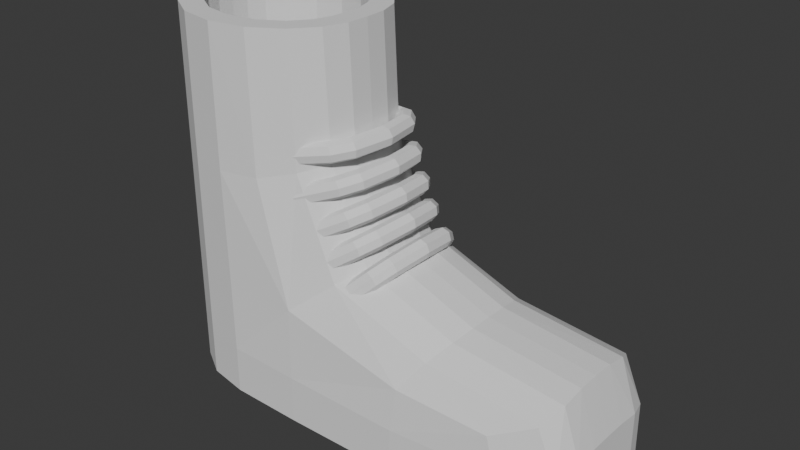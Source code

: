 # Source: JumpBoot.blend  (saved by Blender 4.1.24; exported with 4.5.12 LTS)
import bpy
from mathutils import Matrix  # noqa: F401  (used for matrix-valued properties, if any)

bpy.ops.wm.read_factory_settings(use_empty=True)
scene = bpy.context.scene
scene.name = 'JumpBoot'

# ---- collections
col_collection = bpy.data.collections.new('Collection'); scene.collection.children.link(col_collection)

# ---- world
world_world = bpy.data.worlds.new('World'); scene.world = world_world
world_world.use_nodes = True; world_world.node_tree.nodes.clear()
_N = world_world.node_tree.nodes; _L = world_world.node_tree.links
n0 = _N.new('ShaderNodeOutputWorld'); n0.name = 'World Output'; n0.location = (300, 300)
n1 = _N.new('ShaderNodeBackground'); n1.name = 'Background'; n1.location = (10, 300)
n1.inputs[0].default_value = (0.05088, 0.05088, 0.05088, 1.0)
_L.new(n1.outputs[0], n0.inputs[0])
n0.is_active_output = True
world_world.color = (0.05088, 0.05088, 0.05088)
world_world.use_sun_shadow = False
world_world.sun_shadow_jitter_overblur = 0.0

# ---- meshes
me_cube_001 = bpy.data.meshes.new('Cube.001')
me_cube_001.from_pydata([(-0.8936, 0.0, 0.0), (-0.8936, 0.0, 0.4163), (1.229, 0.0, 0.0), (1.229, 0.0, 0.5783), (0.0, 0.0, 0.0), (-0.643, -0.4493, 0.0), (-0.643, -0.4493, 0.4163), (1.229, -0.4493, 0.0), (1.229, -0.4493, 0.4163), (-0.2506, -0.4493, 0.0), (-0.2938, -0.342, 1.742), (-0.2506, -0.4493, 0.4163), (-0.7863, 0.0, 1.742), (-0.5998, -0.342, 1.742), (-0.1073, 0.0, 1.742), (4.47e-08, 0.0, 0.5783), (-0.7863, -0.163, 1.742), (-0.8936, -0.2087, 0.4163), (1.229, -0.2087, 0.0), (-0.8936, -0.2087, 0.0), (1.229, -0.2087, 0.5783), (0.0, -0.2087, 0.0), (-0.1073, -0.163, 1.742), (5.215e-08, -0.2087, 0.5783), (-0.8936, -0.2087, 1.742), (-0.643, -0.4493, 1.742), (5.215e-08, -0.2087, 1.742), (4.47e-08, 0.0, 1.742), (-0.8936, 0.0, 1.742), (-0.2506, -0.4493, 1.742), (-0.7863, 0.0, 0.1054), (-0.1073, 0.0, 0.1054), (-0.7863, -0.163, 0.1054), (-0.1073, -0.163, 0.1054), (-0.5998, -0.342, 0.1054), (-0.2938, -0.342, 0.1054)], [], [(11, 29, 25, 6), (1, 17, 24, 28), (19, 5, 6, 17), (9, 7, 8, 11), (21, 4, 2, 18), (18, 2, 3, 20), (19, 0, 4, 21), (5, 9, 11, 6), (17, 6, 25, 24), (23, 11, 8, 20), (15, 23, 20, 3), (26, 29, 11, 23), (22, 14, 31, 33), (10, 22, 33, 35), (7, 18, 20, 8), (9, 21, 18, 7), (0, 19, 17, 1), (27, 26, 23, 15), (5, 19, 21, 9), (13, 16, 24, 25), (14, 22, 26, 27), (16, 12, 28, 24), (22, 10, 29, 26), (10, 13, 25, 29), (32, 34, 35, 33), (30, 32, 33, 31), (13, 10, 35, 34), (12, 16, 32, 30), (16, 13, 34, 32)])
_k = set([(10, 13), (12, 16), (13, 16), (24, 25), (24, 28), (25, 29), (30, 32), (32, 34), (34, 35)])
me_cube_001.attributes.new('sharp_edge', 'BOOLEAN', 'EDGE').data.foreach_set('value', [ (min(e.vertices), max(e.vertices)) in _k for e in me_cube_001.edges])
_k = {(24, 25): 1.0, (8, 11): 0.20692, (7, 18): 1.0, (0, 19): 1.0, (3, 20): 0.38506, (7, 9): 1.0, (26, 27): 1.0, (24, 28): 1.0, (2, 18): 1.0, (5, 19): 1.0, (8, 20): 0.38506, (26, 29): 1.0, (25, 29): 1.0, (5, 9): 1.0, (13, 16): 1.0, (14, 22): 1.0, (12, 16): 1.0, (10, 22): 1.0, (10, 13): 1.0, (32, 34): 1.0, (31, 33): 1.0, (30, 32): 1.0, (33, 35): 1.0, (34, 35): 1.0}
me_cube_001.attributes.new('crease_edge', 'FLOAT', 'EDGE').data.foreach_set('value', [_k.get((min(e.vertices), max(e.vertices)), 0.0) for e in me_cube_001.edges])
_uv = me_cube_001.uv_layers.new(name='UVMap')
_uv.uv.foreach_set('vector', [0.625, 0.3672, 0.625, 0.3672, 0.625, 0.25, 0.625, 0.25, 0.625, 0.125, 0.625, 0.2055, 0.625, 0.2055, 0.625, 0.125, 0.375, 0.2055, 0.375, 0.25, 0.625, 0.25, 0.625, 0.2055, 0.375, 0.3672, 0.375, 0.5, 0.625, 0.5, 0.625, 0.3672, 0.2422, 0.5445, 0.2422, 0.625, 0.375, 0.625, 0.375, 0.5445, 0.375, 0.5445, 0.375, 0.625, 0.625, 0.625, 0.625, 0.5445, 0.125, 0.5445, 0.125, 0.625, 0.2422, 0.625, 0.2422, 0.5445, 0.375, 0.25, 0.375, 0.3672, 0.625, 0.3672, 0.625, 0.25, 0.625, 0.2055, 0.625, 0.25, 0.625, 0.25, 0.625, 0.2055, 0.4027, 0.2366, 0.625, 0.3672, 0.625, 0.5, 0.625, 0.5445, 0.0, 0.0, 0.4027, 0.2366, 0.625, 0.5445, 0.625, 0.625, 0.4027, 0.2366, 0.625, 0.3672, 0.625, 0.3672, 0.4027, 0.2366, 0.4021, 0.2097, 0.07505, 0.01501, 0.07505, 0.01501, 0.4021, 0.2097, 0.5553, 0.2939, 0.4021, 0.2097, 0.4021, 0.2097, 0.5553, 0.2939, 0.375, 0.5, 0.375, 0.5445, 0.625, 0.5445, 0.625, 0.5, 0.2422, 0.5, 0.2422, 0.5445, 0.375, 0.5445, 0.375, 0.5, 0.375, 0.125, 0.375, 0.2055, 0.625, 0.2055, 0.625, 0.125, 0.0, 0.0, 0.4027, 0.2366, 0.4027, 0.2366, 0.0, 0.0, 0.125, 0.5, 0.125, 0.5445, 0.2422, 0.5445, 0.2422, 0.5, 0.5955, 0.2451, 0.5855, 0.1867, 0.625, 0.2055, 0.625, 0.25, 0.07505, 0.01501, 0.4021, 0.2097, 0.4027, 0.2366, 0.0, 0.0, 0.5855, 0.1867, 0.5499, 0.11, 0.625, 0.125, 0.625, 0.2055, 0.4021, 0.2097, 0.5553, 0.2939, 0.625, 0.3672, 0.4027, 0.2366, 0.5553, 0.2939, 0.5955, 0.2451, 0.625, 0.25, 0.625, 0.3672, 0.5855, 0.1867, 0.5955, 0.2451, 0.5553, 0.2939, 0.4021, 0.2097, 0.5499, 0.11, 0.5855, 0.1867, 0.4021, 0.2097, 0.07505, 0.01501, 0.5955, 0.2451, 0.5553, 0.2939, 0.5553, 0.2939, 0.5955, 0.2451, 0.5499, 0.11, 0.5855, 0.1867, 0.5855, 0.1867, 0.5499, 0.11, 0.5855, 0.1867, 0.5955, 0.2451, 0.5955, 0.2451, 0.5855, 0.1867])
me_cube_001.update()
me_cylinder_001 = bpy.data.meshes.new('Cylinder.001')
me_cylinder_001.from_pydata([(2.191, 18.63, 0.549), (2.858, 18.73, 0.5839), (3.465, 18.29, 0.5984), (3.656, 17.56, 0.5839), (3.319, 16.98, 0.549), (2.652, 16.88, 0.5141), (2.046, 17.32, 0.4996), (1.855, 18.05, 0.5141), (3.821, 19.74, -7.714e-08), (4.57, 19.9, -7.714e-08), (5.211, 19.48, -7.714e-08), (5.368, 18.73, -7.714e-08), (4.949, 18.09, -7.714e-08), (4.2, 17.94, -7.714e-08), (3.559, 18.35, -7.714e-08), (3.402, 19.1, -7.714e-08), (3.301, 19.39, 0.369), (3.974, 19.49, 0.4004), (4.582, 19.05, 0.4134), (4.771, 18.33, 0.4004), (4.429, 17.74, 0.369), (3.757, 17.63, 0.3376), (3.148, 18.07, 0.3246), (2.96, 18.8, 0.3376), (-0.2611, 16.6, 0.7451), (-0.2178, 16.99, 0.6765), (0.05129, 15.96, 0.7735), (0.5364, 15.43, 0.7451), (0.9101, 15.33, 0.6765), (0.9534, 15.72, 0.6079), (0.641, 16.36, 0.5795), (0.1558, 16.89, 0.6079), (1.188, 21.15, 0.549), (1.861, 21.19, 0.5839), (2.422, 20.69, 0.5984), (2.541, 19.95, 0.5839), (2.148, 19.4, 0.549), (1.475, 19.36, 0.5141), (0.9144, 19.86, 0.4996), (0.7954, 20.6, 0.5141), (2.919, 22.1, -7.714e-08), (3.679, 22.18, -7.714e-08), (4.276, 21.7, -7.714e-08), (4.359, 20.94, -7.714e-08), (3.879, 20.34, -7.714e-08), (3.119, 20.26, -7.714e-08), (2.522, 20.74, -7.714e-08), (2.439, 21.5, -7.714e-08), (2.367, 21.8, 0.369), (3.046, 21.83, 0.4004), (3.609, 21.34, 0.4134), (3.725, 20.59, 0.4004), (3.327, 20.04, 0.369), (2.648, 20.0, 0.3376), (2.085, 20.5, 0.3246), (1.969, 21.24, 0.3376), (-1.452, 19.37, 0.7451), (-1.371, 19.75, 0.6765), (-1.204, 18.7, 0.7735), (-0.7725, 18.13, 0.7451), (-0.4104, 17.99, 0.6765), (-0.3297, 18.37, 0.6079), (-0.5776, 19.04, 0.5795), (-1.009, 19.61, 0.6079), (0.3398, 23.98, 0.549), (1.012, 23.92, 0.5839), (1.495, 23.35, 0.5984), (1.508, 22.6, 0.5839), (1.042, 22.11, 0.549), (0.37, 22.17, 0.5141), (-0.1139, 22.75, 0.4996), (-0.1264, 23.5, 0.5141), (2.188, 24.68, -7.714e-08), (2.953, 24.65, -7.714e-08), (3.475, 24.09, -7.714e-08), (3.449, 23.33, -7.714e-08), (2.89, 22.8, -7.714e-08), (2.125, 22.83, -7.714e-08), (1.602, 23.39, -7.714e-08), (1.628, 24.15, -7.714e-08), (1.598, 24.46, 0.369), (2.276, 24.4, 0.4004), (2.763, 23.82, 0.4134), (2.773, 23.07, 0.4004), (2.3, 22.58, 0.369), (1.623, 22.64, 0.3376), (1.136, 23.21, 0.3246), (1.126, 23.97, 0.3376), (-2.526, 22.6, 0.7451), (-2.392, 22.96, 0.6765), (-2.375, 21.9, 0.7735), (-2.029, 21.27, 0.7451), (-1.69, 21.09, 0.6765), (-1.556, 21.45, 0.6079), (-1.707, 22.15, 0.5795), (-2.053, 22.77, 0.6079), (-0.3553, 27.04, 0.549), (0.2956, 26.86, 0.5839), (0.6722, 26.21, 0.5984), (0.5538, 25.47, 0.5839), (0.009864, 25.07, 0.549), (-0.641, 25.25, 0.5141), (-1.018, 25.9, 0.4996), (-0.8992, 26.64, 0.5141), (1.585, 27.4, -7.714e-08), (2.334, 27.24, -7.714e-08), (2.751, 26.59, -7.714e-08), (2.592, 25.85, -7.714e-08), (1.95, 25.43, -7.714e-08), (1.202, 25.59, -7.714e-08), (0.7845, 26.23, -7.714e-08), (0.9434, 26.98, -7.714e-08), (0.9663, 27.28, 0.369), (1.624, 27.1, 0.4004), (2.003, 26.46, 0.4134), (1.882, 25.71, 0.4004), (1.331, 25.31, 0.369), (0.6743, 25.49, 0.3376), (0.2952, 26.14, 0.3246), (0.4161, 26.88, 0.3376), (-3.418, 26.17, 0.7451), (-3.224, 26.5, 0.6765), (-3.392, 25.45, 0.7735), (-3.16, 24.78, 0.7451), (-2.859, 24.54, 0.6765), (-2.664, 24.87, 0.6079), (-2.69, 25.58, 0.5795), (-2.922, 26.26, 0.6079), (3.813, 16.06, 0.549), (4.448, 16.29, 0.5839), (5.128, 15.97, 0.5984), (5.455, 15.3, 0.5839), (5.237, 14.66, 0.549), (4.602, 14.43, 0.5141), (3.921, 14.75, 0.4996), (3.595, 15.43, 0.5141), (5.199, 17.47, -7.714e-08), (5.904, 17.77, -7.714e-08), (6.613, 17.48, -7.714e-08), (6.911, 16.77, -7.714e-08), (6.623, 16.06, -7.714e-08), (5.918, 15.77, -7.714e-08), (5.209, 16.05, -7.714e-08), (4.911, 16.76, -7.714e-08), (4.757, 17.02, 0.369), (5.397, 17.25, 0.4004), (6.079, 16.94, 0.4134), (6.404, 16.26, 0.4004), (6.181, 15.62, 0.369), (5.541, 15.38, 0.3376), (4.859, 15.7, 0.3246), (4.534, 16.38, 0.3376), (1.795, 13.6, 0.7451), (1.764, 13.99, 0.6765), (2.225, 13.03, 0.7735), (2.802, 12.61, 0.7451), (3.188, 12.58, 0.6765), (3.157, 12.97, 0.6079), (2.727, 13.54, 0.5795), (2.15, 13.96, 0.6079)], [], [(16, 0, 1, 17), (17, 1, 2, 18), (18, 2, 3, 19), (19, 3, 4, 20), (20, 4, 5, 21), (21, 5, 6, 22), (5, 4, 28, 29), (22, 6, 7, 23), (23, 7, 0, 16), (15, 23, 16, 8), (14, 22, 23, 15), (13, 21, 22, 14), (12, 20, 21, 13), (11, 19, 20, 12), (10, 18, 19, 11), (9, 17, 18, 10), (8, 16, 17, 9), (24, 25, 31, 30, 29, 28, 27, 26), (3, 2, 26, 27), (0, 7, 31, 25), (6, 5, 29, 30), (4, 3, 27, 28), (2, 1, 24, 26), (1, 0, 25, 24), (7, 6, 30, 31), (48, 32, 33, 49), (49, 33, 34, 50), (50, 34, 35, 51), (51, 35, 36, 52), (52, 36, 37, 53), (53, 37, 38, 54), (37, 36, 60, 61), (54, 38, 39, 55), (55, 39, 32, 48), (47, 55, 48, 40), (46, 54, 55, 47), (45, 53, 54, 46), (44, 52, 53, 45), (43, 51, 52, 44), (42, 50, 51, 43), (41, 49, 50, 42), (40, 48, 49, 41), (56, 57, 63, 62, 61, 60, 59, 58), (35, 34, 58, 59), (32, 39, 63, 57), (38, 37, 61, 62), (36, 35, 59, 60), (34, 33, 56, 58), (33, 32, 57, 56), (39, 38, 62, 63), (80, 64, 65, 81), (81, 65, 66, 82), (82, 66, 67, 83), (83, 67, 68, 84), (84, 68, 69, 85), (85, 69, 70, 86), (69, 68, 92, 93), (86, 70, 71, 87), (87, 71, 64, 80), (79, 87, 80, 72), (78, 86, 87, 79), (77, 85, 86, 78), (76, 84, 85, 77), (75, 83, 84, 76), (74, 82, 83, 75), (73, 81, 82, 74), (72, 80, 81, 73), (88, 89, 95, 94, 93, 92, 91, 90), (67, 66, 90, 91), (64, 71, 95, 89), (70, 69, 93, 94), (68, 67, 91, 92), (66, 65, 88, 90), (65, 64, 89, 88), (71, 70, 94, 95), (112, 96, 97, 113), (113, 97, 98, 114), (114, 98, 99, 115), (115, 99, 100, 116), (116, 100, 101, 117), (117, 101, 102, 118), (101, 100, 124, 125), (118, 102, 103, 119), (119, 103, 96, 112), (111, 119, 112, 104), (110, 118, 119, 111), (109, 117, 118, 110), (108, 116, 117, 109), (107, 115, 116, 108), (106, 114, 115, 107), (105, 113, 114, 106), (104, 112, 113, 105), (120, 121, 127, 126, 125, 124, 123, 122), (99, 98, 122, 123), (96, 103, 127, 121), (102, 101, 125, 126), (100, 99, 123, 124), (98, 97, 120, 122), (97, 96, 121, 120), (103, 102, 126, 127), (144, 128, 129, 145), (145, 129, 130, 146), (146, 130, 131, 147), (147, 131, 132, 148), (148, 132, 133, 149), (149, 133, 134, 150), (133, 132, 156, 157), (150, 134, 135, 151), (151, 135, 128, 144), (143, 151, 144, 136), (142, 150, 151, 143), (141, 149, 150, 142), (140, 148, 149, 141), (139, 147, 148, 140), (138, 146, 147, 139), (137, 145, 146, 138), (136, 144, 145, 137), (152, 153, 159, 158, 157, 156, 155, 154), (131, 130, 154, 155), (128, 135, 159, 153), (134, 133, 157, 158), (132, 131, 155, 156), (130, 129, 152, 154), (129, 128, 153, 152), (135, 134, 158, 159)])
_uv = me_cylinder_001.uv_layers.new(name='UVMap')
_uv.uv.foreach_set('vector', [1.0, 0.8422, 1.0, 0.9097, 0.875, 0.9097, 0.875, 0.8422, 0.875, 0.8422, 0.875, 0.9097, 0.75, 0.9097, 0.75, 0.8422, 0.75, 0.8422, 0.75, 0.9097, 0.625, 0.9097, 0.625, 0.8422, 0.625, 0.8422, 0.625, 0.9097, 0.5, 0.9097, 0.5, 0.8422, 0.5, 0.8422, 0.5, 0.9097, 0.375, 0.9097, 0.375, 0.8422, 0.375, 0.8422, 0.375, 0.9097, 0.25, 0.9097, 0.25, 0.8422, 0.375, 0.9097, 0.5, 0.9097, 0.5, 0.9426, 0.375, 0.9426, 0.25, 0.8422, 0.25, 0.9097, 0.125, 0.9097, 0.125, 0.8422, 0.125, 0.8422, 0.125, 0.9097, 0.0, 0.9097, 0.0, 0.8422, 0.125, 0.75, 0.125, 0.8422, 0.0, 0.8422, 0.0, 0.75, 0.25, 0.75, 0.25, 0.8422, 0.125, 0.8422, 0.125, 0.75, 0.375, 0.75, 0.375, 0.8422, 0.25, 0.8422, 0.25, 0.75, 0.5, 0.75, 0.5, 0.8422, 0.375, 0.8422, 0.375, 0.75, 0.625, 0.75, 0.625, 0.8422, 0.5, 0.8422, 0.5, 0.75, 0.75, 0.75, 0.75, 0.8422, 0.625, 0.8422, 0.625, 0.75, 0.875, 0.75, 0.875, 0.8422, 0.75, 0.8422, 0.75, 0.75, 1.0, 0.75, 1.0, 0.8422, 0.875, 0.8422, 0.875, 0.75, 0.7404, 0.4197, 0.5692, 0.49, 0.3981, 0.4197, 0.3272, 0.25, 0.3981, 0.08029, 0.5692, 0.01, 0.7404, 0.08029, 0.8113, 0.25, 0.625, 0.9097, 0.75, 0.9097, 0.75, 0.9426, 0.625, 0.9426, 0.0, 0.9097, 0.125, 0.9097, 0.125, 0.9426, 0.0, 0.9426, 0.25, 0.9097, 0.375, 0.9097, 0.375, 0.9426, 0.25, 0.9426, 0.5, 0.9097, 0.625, 0.9097, 0.625, 0.9426, 0.5, 0.9426, 0.75, 0.9097, 0.875, 0.9097, 0.875, 0.9426, 0.75, 0.9426, 0.875, 0.9097, 1.0, 0.9097, 1.0, 0.9426, 0.875, 0.9426, 0.125, 0.9097, 0.25, 0.9097, 0.25, 0.9426, 0.125, 0.9426, 1.0, 0.8422, 1.0, 0.9097, 0.875, 0.9097, 0.875, 0.8422, 0.875, 0.8422, 0.875, 0.9097, 0.75, 0.9097, 0.75, 0.8422, 0.75, 0.8422, 0.75, 0.9097, 0.625, 0.9097, 0.625, 0.8422, 0.625, 0.8422, 0.625, 0.9097, 0.5, 0.9097, 0.5, 0.8422, 0.5, 0.8422, 0.5, 0.9097, 0.375, 0.9097, 0.375, 0.8422, 0.375, 0.8422, 0.375, 0.9097, 0.25, 0.9097, 0.25, 0.8422, 0.375, 0.9097, 0.5, 0.9097, 0.5, 0.9426, 0.375, 0.9426, 0.25, 0.8422, 0.25, 0.9097, 0.125, 0.9097, 0.125, 0.8422, 0.125, 0.8422, 0.125, 0.9097, 0.0, 0.9097, 0.0, 0.8422, 0.125, 0.75, 0.125, 0.8422, 0.0, 0.8422, 0.0, 0.75, 0.25, 0.75, 0.25, 0.8422, 0.125, 0.8422, 0.125, 0.75, 0.375, 0.75, 0.375, 0.8422, 0.25, 0.8422, 0.25, 0.75, 0.5, 0.75, 0.5, 0.8422, 0.375, 0.8422, 0.375, 0.75, 0.625, 0.75, 0.625, 0.8422, 0.5, 0.8422, 0.5, 0.75, 0.75, 0.75, 0.75, 0.8422, 0.625, 0.8422, 0.625, 0.75, 0.875, 0.75, 0.875, 0.8422, 0.75, 0.8422, 0.75, 0.75, 1.0, 0.75, 1.0, 0.8422, 0.875, 0.8422, 0.875, 0.75, 0.7404, 0.4197, 0.5692, 0.49, 0.3981, 0.4197, 0.3272, 0.25, 0.3981, 0.08029, 0.5692, 0.01, 0.7404, 0.08029, 0.8113, 0.25, 0.625, 0.9097, 0.75, 0.9097, 0.75, 0.9426, 0.625, 0.9426, 0.0, 0.9097, 0.125, 0.9097, 0.125, 0.9426, 0.0, 0.9426, 0.25, 0.9097, 0.375, 0.9097, 0.375, 0.9426, 0.25, 0.9426, 0.5, 0.9097, 0.625, 0.9097, 0.625, 0.9426, 0.5, 0.9426, 0.75, 0.9097, 0.875, 0.9097, 0.875, 0.9426, 0.75, 0.9426, 0.875, 0.9097, 1.0, 0.9097, 1.0, 0.9426, 0.875, 0.9426, 0.125, 0.9097, 0.25, 0.9097, 0.25, 0.9426, 0.125, 0.9426, 1.0, 0.8422, 1.0, 0.9097, 0.875, 0.9097, 0.875, 0.8422, 0.875, 0.8422, 0.875, 0.9097, 0.75, 0.9097, 0.75, 0.8422, 0.75, 0.8422, 0.75, 0.9097, 0.625, 0.9097, 0.625, 0.8422, 0.625, 0.8422, 0.625, 0.9097, 0.5, 0.9097, 0.5, 0.8422, 0.5, 0.8422, 0.5, 0.9097, 0.375, 0.9097, 0.375, 0.8422, 0.375, 0.8422, 0.375, 0.9097, 0.25, 0.9097, 0.25, 0.8422, 0.375, 0.9097, 0.5, 0.9097, 0.5, 0.9426, 0.375, 0.9426, 0.25, 0.8422, 0.25, 0.9097, 0.125, 0.9097, 0.125, 0.8422, 0.125, 0.8422, 0.125, 0.9097, 0.0, 0.9097, 0.0, 0.8422, 0.125, 0.75, 0.125, 0.8422, 0.0, 0.8422, 0.0, 0.75, 0.25, 0.75, 0.25, 0.8422, 0.125, 0.8422, 0.125, 0.75, 0.375, 0.75, 0.375, 0.8422, 0.25, 0.8422, 0.25, 0.75, 0.5, 0.75, 0.5, 0.8422, 0.375, 0.8422, 0.375, 0.75, 0.625, 0.75, 0.625, 0.8422, 0.5, 0.8422, 0.5, 0.75, 0.75, 0.75, 0.75, 0.8422, 0.625, 0.8422, 0.625, 0.75, 0.875, 0.75, 0.875, 0.8422, 0.75, 0.8422, 0.75, 0.75, 1.0, 0.75, 1.0, 0.8422, 0.875, 0.8422, 0.875, 0.75, 0.7404, 0.4197, 0.5692, 0.49, 0.3981, 0.4197, 0.3272, 0.25, 0.3981, 0.08029, 0.5692, 0.01, 0.7404, 0.08029, 0.8113, 0.25, 0.625, 0.9097, 0.75, 0.9097, 0.75, 0.9426, 0.625, 0.9426, 0.0, 0.9097, 0.125, 0.9097, 0.125, 0.9426, 0.0, 0.9426, 0.25, 0.9097, 0.375, 0.9097, 0.375, 0.9426, 0.25, 0.9426, 0.5, 0.9097, 0.625, 0.9097, 0.625, 0.9426, 0.5, 0.9426, 0.75, 0.9097, 0.875, 0.9097, 0.875, 0.9426, 0.75, 0.9426, 0.875, 0.9097, 1.0, 0.9097, 1.0, 0.9426, 0.875, 0.9426, 0.125, 0.9097, 0.25, 0.9097, 0.25, 0.9426, 0.125, 0.9426, 1.0, 0.8422, 1.0, 0.9097, 0.875, 0.9097, 0.875, 0.8422, 0.875, 0.8422, 0.875, 0.9097, 0.75, 0.9097, 0.75, 0.8422, 0.75, 0.8422, 0.75, 0.9097, 0.625, 0.9097, 0.625, 0.8422, 0.625, 0.8422, 0.625, 0.9097, 0.5, 0.9097, 0.5, 0.8422, 0.5, 0.8422, 0.5, 0.9097, 0.375, 0.9097, 0.375, 0.8422, 0.375, 0.8422, 0.375, 0.9097, 0.25, 0.9097, 0.25, 0.8422, 0.375, 0.9097, 0.5, 0.9097, 0.5, 0.9426, 0.375, 0.9426, 0.25, 0.8422, 0.25, 0.9097, 0.125, 0.9097, 0.125, 0.8422, 0.125, 0.8422, 0.125, 0.9097, 0.0, 0.9097, 0.0, 0.8422, 0.125, 0.75, 0.125, 0.8422, 0.0, 0.8422, 0.0, 0.75, 0.25, 0.75, 0.25, 0.8422, 0.125, 0.8422, 0.125, 0.75, 0.375, 0.75, 0.375, 0.8422, 0.25, 0.8422, 0.25, 0.75, 0.5, 0.75, 0.5, 0.8422, 0.375, 0.8422, 0.375, 0.75, 0.625, 0.75, 0.625, 0.8422, 0.5, 0.8422, 0.5, 0.75, 0.75, 0.75, 0.75, 0.8422, 0.625, 0.8422, 0.625, 0.75, 0.875, 0.75, 0.875, 0.8422, 0.75, 0.8422, 0.75, 0.75, 1.0, 0.75, 1.0, 0.8422, 0.875, 0.8422, 0.875, 0.75, 0.7404, 0.4197, 0.5692, 0.49, 0.3981, 0.4197, 0.3272, 0.25, 0.3981, 0.08029, 0.5692, 0.01, 0.7404, 0.08029, 0.8113, 0.25, 0.625, 0.9097, 0.75, 0.9097, 0.75, 0.9426, 0.625, 0.9426, 0.0, 0.9097, 0.125, 0.9097, 0.125, 0.9426, 0.0, 0.9426, 0.25, 0.9097, 0.375, 0.9097, 0.375, 0.9426, 0.25, 0.9426, 0.5, 0.9097, 0.625, 0.9097, 0.625, 0.9426, 0.5, 0.9426, 0.75, 0.9097, 0.875, 0.9097, 0.875, 0.9426, 0.75, 0.9426, 0.875, 0.9097, 1.0, 0.9097, 1.0, 0.9426, 0.875, 0.9426, 0.125, 0.9097, 0.25, 0.9097, 0.25, 0.9426, 0.125, 0.9426, 1.0, 0.8422, 1.0, 0.9097, 0.875, 0.9097, 0.875, 0.8422, 0.875, 0.8422, 0.875, 0.9097, 0.75, 0.9097, 0.75, 0.8422, 0.75, 0.8422, 0.75, 0.9097, 0.625, 0.9097, 0.625, 0.8422, 0.625, 0.8422, 0.625, 0.9097, 0.5, 0.9097, 0.5, 0.8422, 0.5, 0.8422, 0.5, 0.9097, 0.375, 0.9097, 0.375, 0.8422, 0.375, 0.8422, 0.375, 0.9097, 0.25, 0.9097, 0.25, 0.8422, 0.375, 0.9097, 0.5, 0.9097, 0.5, 0.9426, 0.375, 0.9426, 0.25, 0.8422, 0.25, 0.9097, 0.125, 0.9097, 0.125, 0.8422, 0.125, 0.8422, 0.125, 0.9097, 0.0, 0.9097, 0.0, 0.8422, 0.125, 0.75, 0.125, 0.8422, 0.0, 0.8422, 0.0, 0.75, 0.25, 0.75, 0.25, 0.8422, 0.125, 0.8422, 0.125, 0.75, 0.375, 0.75, 0.375, 0.8422, 0.25, 0.8422, 0.25, 0.75, 0.5, 0.75, 0.5, 0.8422, 0.375, 0.8422, 0.375, 0.75, 0.625, 0.75, 0.625, 0.8422, 0.5, 0.8422, 0.5, 0.75, 0.75, 0.75, 0.75, 0.8422, 0.625, 0.8422, 0.625, 0.75, 0.875, 0.75, 0.875, 0.8422, 0.75, 0.8422, 0.75, 0.75, 1.0, 0.75, 1.0, 0.8422, 0.875, 0.8422, 0.875, 0.75, 0.7404, 0.4197, 0.5692, 0.49, 0.3981, 0.4197, 0.3272, 0.25, 0.3981, 0.08029, 0.5692, 0.01, 0.7404, 0.08029, 0.8113, 0.25, 0.625, 0.9097, 0.75, 0.9097, 0.75, 0.9426, 0.625, 0.9426, 0.0, 0.9097, 0.125, 0.9097, 0.125, 0.9426, 0.0, 0.9426, 0.25, 0.9097, 0.375, 0.9097, 0.375, 0.9426, 0.25, 0.9426, 0.5, 0.9097, 0.625, 0.9097, 0.625, 0.9426, 0.5, 0.9426, 0.75, 0.9097, 0.875, 0.9097, 0.875, 0.9426, 0.75, 0.9426, 0.875, 0.9097, 1.0, 0.9097, 1.0, 0.9426, 0.875, 0.9426, 0.125, 0.9097, 0.25, 0.9097, 0.25, 0.9426, 0.125, 0.9426])
me_cylinder_001.update()

# ---- objects
ob_empty = bpy.data.objects.new('Empty', None)
ob_empty_001 = bpy.data.objects.new('Empty.001', None)
ob_empty_002 = bpy.data.objects.new('Empty.002', None)
ob_jumpboot = bpy.data.objects.new('JumpBoot', me_cube_001)
ob_cylinder = bpy.data.objects.new('Cylinder', me_cylinder_001)

# ---- transforms, parenting, visibility, modifiers, constraints
ob_empty.location = (-2.71, 2.876, -0.716)
ob_empty.rotation_euler = (1.571, -0.0, -0.0)
ob_empty.scale = (2.02, 2.02, 2.02)
ob_empty.empty_display_type = 'IMAGE'
ob_empty.empty_display_size = 5.0
ob_empty.show_empty_image_perspective = False
ob_empty_001.location = (-4.503, 2.259, 3.359)
ob_empty_001.rotation_euler = (1.571, -0.0, 1.571)
ob_empty_001.scale = (2.031, 2.36, 2.36)
ob_empty_001.empty_display_type = 'IMAGE'
ob_empty_001.empty_display_size = 5.0
ob_empty_001.show_empty_image_perspective = False
ob_empty_002.location = (-2.443, -2.723, -2.183)
ob_empty_002.rotation_euler = (0.0, -0.0, 1.571)
ob_empty_002.scale = (2.331, 2.518, 2.518)
ob_empty_002.empty_display_type = 'IMAGE'
ob_empty_002.empty_display_size = 5.0
ob_empty_002.show_empty_image_perspective = False
ob_jumpboot.location = (0.0, 0.0, 0.0)
_m = ob_jumpboot.modifiers.new('Mirror', 'MIRROR')
_m.use_axis = (False, True, False)
_m.use_clip = True
_m = ob_jumpboot.modifiers.new('Subdivision', 'SUBSURF')
_m.render_levels = 1
ob_cylinder.location = (0.0, 0.0, 0.0)
ob_cylinder.rotation_euler = (1.571, -0.0, 0.0)
ob_cylinder.scale = (0.0474, 0.0474, 0.4492)
_m = ob_cylinder.modifiers.new('Mirror', 'MIRROR')
_m.use_axis = (False, False, True)
_m.use_clip = True

# ---- collection membership
col_collection.objects.link(ob_empty)
col_collection.objects.link(ob_empty_001)
col_collection.objects.link(ob_empty_002)
col_collection.objects.link(ob_jumpboot)
col_collection.objects.link(ob_cylinder)

# ---- scene / render settings (as saved in the file)
scene.frame_start = 1; scene.frame_end = 250; scene.frame_set(1)
scene.render.engine = 'BLENDER_EEVEE_NEXT'
scene.cycles.sampling_pattern = 'TABULATED_SOBOL'
scene.eevee.ray_tracing_options.trace_max_roughness = 0.0
bpy.context.view_layer.update()

# ---- added for rendering (the .blend has no active camera and no usable light): camera, sun
cam_auto = bpy.data.cameras.new('AutoCamera')
cam_auto.lens = 50.0
cam_auto.sensor_width = 36.0
cam_auto.clip_end = 1000.0
ob_auto_camera = bpy.data.objects.new('AutoCamera', cam_auto)
scene.collection.objects.link(ob_auto_camera)
ob_auto_camera.location = (2.84033, -3.20738, 3.00918)
ob_auto_camera.rotation_euler = (1.09748, -7.21219e-08, 0.694738)
scene.camera = ob_auto_camera
light_auto_sun = bpy.data.lights.new('AutoSun', 'SUN')
light_auto_sun.energy = 3.0
light_auto_sun.angle = 0.0523599
ob_auto_sun = bpy.data.objects.new('AutoSun', light_auto_sun)
scene.collection.objects.link(ob_auto_sun)
ob_auto_sun.rotation_euler = (0.872665, 0.174533, 0.523599)
bpy.context.view_layer.update()
